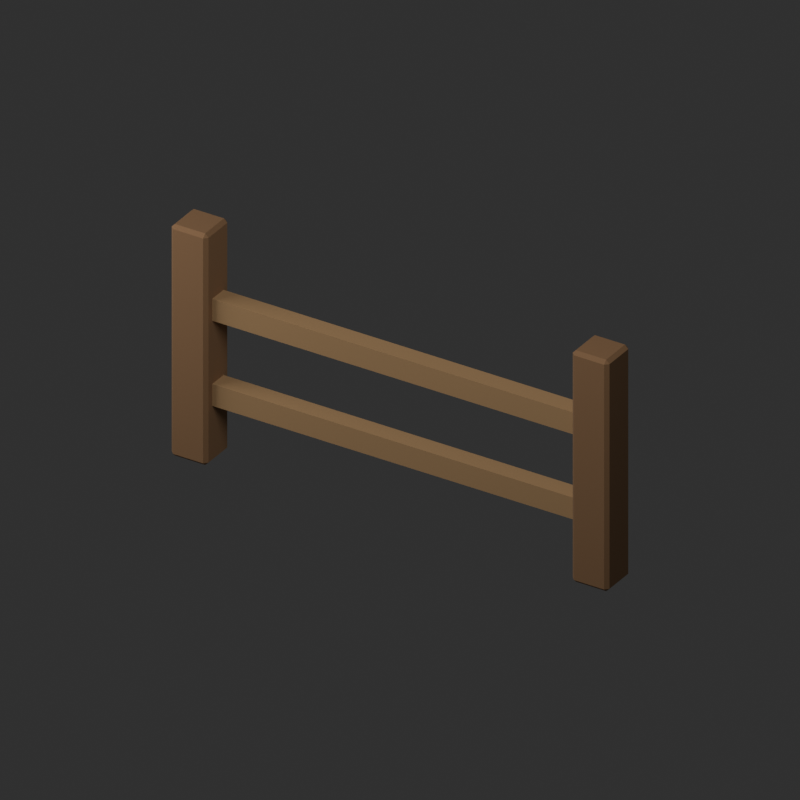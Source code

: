 # Source: Fence.blend  (saved by Blender 5.2.45; exported with 4.5.12 LTS)
import bpy
from mathutils import Matrix  # noqa: F401  (used for matrix-valued properties, if any)

bpy.ops.wm.read_factory_settings(use_empty=True)
scene = bpy.context.scene
scene.name = 'Scene'

# ---- materials (node trees are filled in below, after node groups)
mat_wood = bpy.data.materials.new('wood')
mat_wood.diffuse_color = (0.27, 0.14, 0.06, 1.0)
mat_timber = bpy.data.materials.new('timber')
mat_timber.diffuse_color = (0.43, 0.25, 0.11, 1.0)

# ---- material node trees
mat_wood.use_nodes = True; mat_wood.node_tree.nodes.clear()
_N = mat_wood.node_tree.nodes; _L = mat_wood.node_tree.links
n0 = _N.new('ShaderNodeBsdfPrincipled'); n0.name = 'Principled BSDF'; n0.location = (-200, 100)
n0.inputs[0].default_value = (0.27, 0.14, 0.06, 1.0)
n0.inputs[2].default_value = 0.88
n0.inputs[10].default_value = 0.005
n1 = _N.new('ShaderNodeOutputMaterial'); n1.name = 'Material Output'; n1.location = (200, 100)
_L.new(n0.outputs[0], n1.inputs[0])
n1.is_active_output = True
mat_timber.use_nodes = True; mat_timber.node_tree.nodes.clear()
_N = mat_timber.node_tree.nodes; _L = mat_timber.node_tree.links
n0 = _N.new('ShaderNodeBsdfPrincipled'); n0.name = 'Principled BSDF'; n0.location = (-200, 100)
n0.inputs[0].default_value = (0.43, 0.25, 0.11, 1.0)
n0.inputs[2].default_value = 0.88
n0.inputs[10].default_value = 0.005
n1 = _N.new('ShaderNodeOutputMaterial'); n1.name = 'Material Output'; n1.location = (200, 100)
_L.new(n0.outputs[0], n1.inputs[0])
n1.is_active_output = True

# ---- world
world_studio = bpy.data.worlds.new('Studio'); scene.world = world_studio
world_studio.use_nodes = True; world_studio.node_tree.nodes.clear()
_N = world_studio.node_tree.nodes; _L = world_studio.node_tree.links
n0 = _N.new('ShaderNodeBackground'); n0.name = 'Background'; n0.location = (-200, 100)
n0.inputs[0].default_value = (0.05, 0.05, 0.05, 1.0)
n0.inputs[1].default_value = 0.6
n1 = _N.new('ShaderNodeOutputWorld'); n1.name = 'World Output'; n1.location = (200, 100)
_L.new(n0.outputs[0], n1.inputs[0])
n1.is_active_output = True

# ---- cameras
cam_camera = bpy.data.cameras.new('Camera')
cam_camera.type = 'ORTHO'
cam_camera.ortho_scale = 10.15

# ---- lights
light_area = bpy.data.lights.new('Area', 'AREA')
light_area.energy = 858.1
light_area.size = 6.55
light_area.size_y = 1.0
light_area_001 = bpy.data.lights.new('Area.001', 'AREA')
light_area_001.energy = 343.2
light_area_001.size = 6.55
light_area_001.size_y = 1.0

# ---- meshes
me_cube = bpy.data.meshes.new('Cube')
me_cube.from_pydata([(-0.225, -0.225, -1.7), (-0.225, -0.275, -1.65), (-0.275, -0.225, -1.65), (-0.225, -0.275, 1.65), (-0.225, -0.225, 1.7), (-0.275, -0.225, 1.65), (-0.225, 0.225, -1.7), (-0.275, 0.225, -1.65), (-0.225, 0.275, -1.65), (-0.225, 0.225, 1.7), (-0.225, 0.275, 1.65), (-0.275, 0.225, 1.65), (0.225, -0.225, -1.7), (0.275, -0.225, -1.65), (0.225, -0.275, -1.65), (0.225, -0.225, 1.7), (0.225, -0.275, 1.65), (0.275, -0.225, 1.65), (0.225, 0.225, -1.7), (0.225, 0.275, -1.65), (0.275, 0.225, -1.65), (0.225, 0.225, 1.7), (0.275, 0.225, 1.65), (0.225, 0.275, 1.65)], [], [(0, 1, 2), (3, 4, 5), (6, 7, 8), (9, 10, 11), (12, 13, 14), (15, 16, 17), (18, 19, 20), (21, 22, 23), (6, 0, 2, 7), (1, 3, 5, 2), (4, 9, 11, 5), (10, 8, 7, 11), (18, 6, 8, 19), (9, 21, 23, 10), (22, 20, 19, 23), (12, 18, 20, 13), (21, 15, 17, 22), (16, 14, 13, 17), (0, 12, 14, 1), (15, 4, 3, 16), (6, 18, 12, 0), (2, 5, 11, 7), (14, 16, 3, 1), (21, 9, 4, 15), (8, 10, 23, 19), (20, 22, 17, 13)])
_uv = me_cube.uv_layers.new(name='UVMap')
_uv.uv.foreach_set('vector', [0.1477, 0.7273, 0.1477, 0.75, 0.125, 0.7273, 0.6213, 0.0, 0.625, 0.02273, 0.6213, 0.02273, 0.1477, 0.5227, 0.125, 0.5227, 0.1477, 0.5, 0.625, 0.2424, 0.6213, 0.267, 0.6213, 0.2273, 0.3523, 0.7273, 0.3778, 0.7273, 0.3655, 0.7614, 0.6364, 0.75, 0.6213, 0.7727, 0.6213, 0.733, 0.3523, 0.5227, 0.3655, 0.4886, 0.3778, 0.5227, 0.6364, 0.5, 0.6213, 0.517, 0.6213, 0.4773, 0.1477, 0.5227, 0.1477, 0.7273, 0.125, 0.7273, 0.125, 0.5227, 0.3787, 0.0, 0.6213, 0.0, 0.6213, 0.02273, 0.3787, 0.02273, 0.625, 0.02273, 0.625, 0.2424, 0.6213, 0.2273, 0.6213, 0.02273, 0.6213, 0.267, 0.3787, 0.2727, 0.3787, 0.2273, 0.6213, 0.2273, 0.3523, 0.5227, 0.1477, 0.5227, 0.1477, 0.5, 0.3655, 0.4886, 0.625, 0.2424, 0.6364, 0.5, 0.6213, 0.4773, 0.6213, 0.267, 0.6213, 0.517, 0.3778, 0.5227, 0.3655, 0.4886, 0.6213, 0.4773, 0.3523, 0.7273, 0.3523, 0.5227, 0.3778, 0.5227, 0.3778, 0.7273, 0.6364, 0.5, 0.6364, 0.75, 0.6213, 0.733, 0.6213, 0.517, 0.6213, 0.7727, 0.3655, 0.7614, 0.3778, 0.7273, 0.6213, 0.733, 0.1477, 0.7273, 0.3523, 0.7273, 0.3655, 0.7614, 0.1477, 0.75, 0.6364, 0.75, 0.625, 0.9773, 0.6213, 0.9773, 0.6213, 0.7727, 0.1477, 0.5227, 0.3523, 0.5227, 0.3523, 0.7273, 0.1477, 0.7273, 0.3787, 0.02273, 0.6213, 0.02273, 0.6213, 0.2273, 0.3787, 0.2273, 0.3655, 0.7614, 0.6213, 0.7727, 0.6213, 0.9773, 0.3787, 0.9773, 0.6364, 0.5, 0.8523, 0.5227, 0.8523, 0.7273, 0.6364, 0.75, 0.3787, 0.2727, 0.6213, 0.267, 0.6213, 0.4773, 0.3655, 0.4886, 0.3778, 0.5227, 0.6213, 0.517, 0.6213, 0.733, 0.3778, 0.7273])
me_cube.materials.append(mat_wood)
me_cube.update()
me_cube_001 = bpy.data.meshes.new('Cube.001')
me_cube_001.from_pydata([(-0.225, -0.225, -1.7), (-0.225, -0.275, -1.65), (-0.275, -0.225, -1.65), (-0.225, -0.275, 1.65), (-0.225, -0.225, 1.7), (-0.275, -0.225, 1.65), (-0.225, 0.225, -1.7), (-0.275, 0.225, -1.65), (-0.225, 0.275, -1.65), (-0.225, 0.225, 1.7), (-0.225, 0.275, 1.65), (-0.275, 0.225, 1.65), (0.225, -0.225, -1.7), (0.275, -0.225, -1.65), (0.225, -0.275, -1.65), (0.225, -0.225, 1.7), (0.225, -0.275, 1.65), (0.275, -0.225, 1.65), (0.225, 0.225, -1.7), (0.225, 0.275, -1.65), (0.275, 0.225, -1.65), (0.225, 0.225, 1.7), (0.275, 0.225, 1.65), (0.225, 0.275, 1.65)], [], [(0, 1, 2), (3, 4, 5), (6, 7, 8), (9, 10, 11), (12, 13, 14), (15, 16, 17), (18, 19, 20), (21, 22, 23), (6, 0, 2, 7), (1, 3, 5, 2), (4, 9, 11, 5), (10, 8, 7, 11), (18, 6, 8, 19), (9, 21, 23, 10), (22, 20, 19, 23), (12, 18, 20, 13), (21, 15, 17, 22), (16, 14, 13, 17), (0, 12, 14, 1), (15, 4, 3, 16), (6, 18, 12, 0), (2, 5, 11, 7), (14, 16, 3, 1), (21, 9, 4, 15), (8, 10, 23, 19), (20, 22, 17, 13)])
_uv = me_cube_001.uv_layers.new(name='UVMap')
_uv.uv.foreach_set('vector', [0.1477, 0.7273, 0.1477, 0.75, 0.125, 0.7273, 0.6213, 0.0, 0.625, 0.02273, 0.6213, 0.02273, 0.1477, 0.5227, 0.125, 0.5227, 0.1477, 0.5, 0.625, 0.2424, 0.6213, 0.267, 0.6213, 0.2273, 0.3523, 0.7273, 0.3778, 0.7273, 0.3655, 0.7614, 0.6364, 0.75, 0.6213, 0.7727, 0.6213, 0.733, 0.3523, 0.5227, 0.3655, 0.4886, 0.3778, 0.5227, 0.6364, 0.5, 0.6213, 0.517, 0.6213, 0.4773, 0.1477, 0.5227, 0.1477, 0.7273, 0.125, 0.7273, 0.125, 0.5227, 0.3787, 0.0, 0.6213, 0.0, 0.6213, 0.02273, 0.3787, 0.02273, 0.625, 0.02273, 0.625, 0.2424, 0.6213, 0.2273, 0.6213, 0.02273, 0.6213, 0.267, 0.3787, 0.2727, 0.3787, 0.2273, 0.6213, 0.2273, 0.3523, 0.5227, 0.1477, 0.5227, 0.1477, 0.5, 0.3655, 0.4886, 0.625, 0.2424, 0.6364, 0.5, 0.6213, 0.4773, 0.6213, 0.267, 0.6213, 0.517, 0.3778, 0.5227, 0.3655, 0.4886, 0.6213, 0.4773, 0.3523, 0.7273, 0.3523, 0.5227, 0.3778, 0.5227, 0.3778, 0.7273, 0.6364, 0.5, 0.6364, 0.75, 0.6213, 0.733, 0.6213, 0.517, 0.6213, 0.7727, 0.3655, 0.7614, 0.3778, 0.7273, 0.6213, 0.733, 0.1477, 0.7273, 0.3523, 0.7273, 0.3655, 0.7614, 0.1477, 0.75, 0.6364, 0.75, 0.625, 0.9773, 0.6213, 0.9773, 0.6213, 0.7727, 0.1477, 0.5227, 0.3523, 0.5227, 0.3523, 0.7273, 0.1477, 0.7273, 0.3787, 0.02273, 0.6213, 0.02273, 0.6213, 0.2273, 0.3787, 0.2273, 0.3655, 0.7614, 0.6213, 0.7727, 0.6213, 0.9773, 0.3787, 0.9773, 0.6364, 0.5, 0.8523, 0.5227, 0.8523, 0.7273, 0.6364, 0.75, 0.3787, 0.2727, 0.6213, 0.267, 0.6213, 0.4773, 0.3655, 0.4886, 0.3778, 0.5227, 0.6213, 0.517, 0.6213, 0.733, 0.3778, 0.7273])
me_cube_001.materials.append(mat_wood)
me_cube_001.update()
me_cube_002 = bpy.data.meshes.new('Cube.002')
me_cube_002.from_pydata([(-3.2, -0.135, -0.16), (-3.2, -0.135, 0.16), (-3.2, 0.135, -0.16), (-3.2, 0.135, 0.16), (3.2, -0.135, -0.16), (3.2, -0.135, 0.16), (3.2, 0.135, -0.16), (3.2, 0.135, 0.16)], [], [(0, 1, 3, 2), (2, 3, 7, 6), (6, 7, 5, 4), (4, 5, 1, 0), (2, 6, 4, 0), (7, 3, 1, 5)])
_uv = me_cube_002.uv_layers.new(name='UVMap')
_uv.uv.foreach_set('vector', [0.375, 0.0, 0.625, 0.0, 0.625, 0.25, 0.375, 0.25, 0.375, 0.25, 0.625, 0.25, 0.625, 0.5, 0.375, 0.5, 0.375, 0.5, 0.625, 0.5, 0.625, 0.75, 0.375, 0.75, 0.375, 0.75, 0.625, 0.75, 0.625, 1.0, 0.375, 1.0, 0.125, 0.5, 0.375, 0.5, 0.375, 0.75, 0.125, 0.75, 0.625, 0.5, 0.875, 0.5, 0.875, 0.75, 0.625, 0.75])
me_cube_002.materials.append(mat_timber)
me_cube_002.update()
me_cube_003 = bpy.data.meshes.new('Cube.003')
me_cube_003.from_pydata([(-3.2, -0.135, -0.16), (-3.2, -0.135, 0.16), (-3.2, 0.135, -0.16), (-3.2, 0.135, 0.16), (3.2, -0.135, -0.16), (3.2, -0.135, 0.16), (3.2, 0.135, -0.16), (3.2, 0.135, 0.16)], [], [(0, 1, 3, 2), (2, 3, 7, 6), (6, 7, 5, 4), (4, 5, 1, 0), (2, 6, 4, 0), (7, 3, 1, 5)])
_uv = me_cube_003.uv_layers.new(name='UVMap')
_uv.uv.foreach_set('vector', [0.375, 0.0, 0.625, 0.0, 0.625, 0.25, 0.375, 0.25, 0.375, 0.25, 0.625, 0.25, 0.625, 0.5, 0.375, 0.5, 0.375, 0.5, 0.625, 0.5, 0.625, 0.75, 0.375, 0.75, 0.375, 0.75, 0.625, 0.75, 0.625, 1.0, 0.375, 1.0, 0.125, 0.5, 0.375, 0.5, 0.375, 0.75, 0.125, 0.75, 0.625, 0.5, 0.875, 0.5, 0.875, 0.75, 0.625, 0.75])
me_cube_003.materials.append(mat_timber)
me_cube_003.update()

# ---- objects
ob_post = bpy.data.objects.new('Post', me_cube)
ob_post_001 = bpy.data.objects.new('Post.001', me_cube_001)
ob_rail = bpy.data.objects.new('Rail', me_cube_002)
ob_rail_001 = bpy.data.objects.new('Rail.001', me_cube_003)
ob_camera = bpy.data.objects.new('Camera', cam_camera)
ob_area = bpy.data.objects.new('Area', light_area)
ob_area_001 = bpy.data.objects.new('Area.001', light_area_001)

# ---- transforms, parenting, visibility, modifiers, constraints
ob_post.location = (-3.0, 0.0, 1.7)
ob_post_001.location = (3.0, 0.0, 1.7)
ob_rail.location = (0.0, 0.0, 1.0)
ob_rail_001.location = (0.0, 0.0, 2.25)
ob_camera.location = (6.55, -10.48, 8.905)
ob_camera.rotation_euler = (1.043, -5.173e-08, 0.5586)
ob_area.location = (3.93, -7.86, 13.49)
ob_area.rotation_euler = (0.6405, 3.424e-08, 0.4636)
ob_area_001.location = (-7.86, -3.93, 5.63)
ob_area_001.rotation_euler = (1.15, 5.817e-08, -1.107)

# ---- collection membership
scene.collection.objects.link(ob_post)
scene.collection.objects.link(ob_post_001)
scene.collection.objects.link(ob_rail)
scene.collection.objects.link(ob_rail_001)
scene.collection.objects.link(ob_camera)
scene.collection.objects.link(ob_area)
scene.collection.objects.link(ob_area_001)

# ---- scene / render settings (as saved in the file)
scene.camera = ob_camera
scene.frame_start = 1; scene.frame_end = 250; scene.frame_set(1)
scene.render.engine = 'CYCLES'
scene.render.resolution_x = 640
scene.render.resolution_y = 640
scene.render.film_transparent = True
scene.render.bake_bias = 0.0
scene.render.bake_samples = 0
scene.render.compositor_device = 'GPU'
scene.cycles.samples = 12
scene.eevee.use_volume_custom_range = False
scene.eevee.fast_gi_thickness_near = 0.1
scene.eevee.fast_gi_thickness_far = 0.0
scene.eevee.ray_tracing_options.screen_trace_thickness = 0.1
scene.view_settings.view_transform = 'Standard'
bpy.context.view_layer.update()
